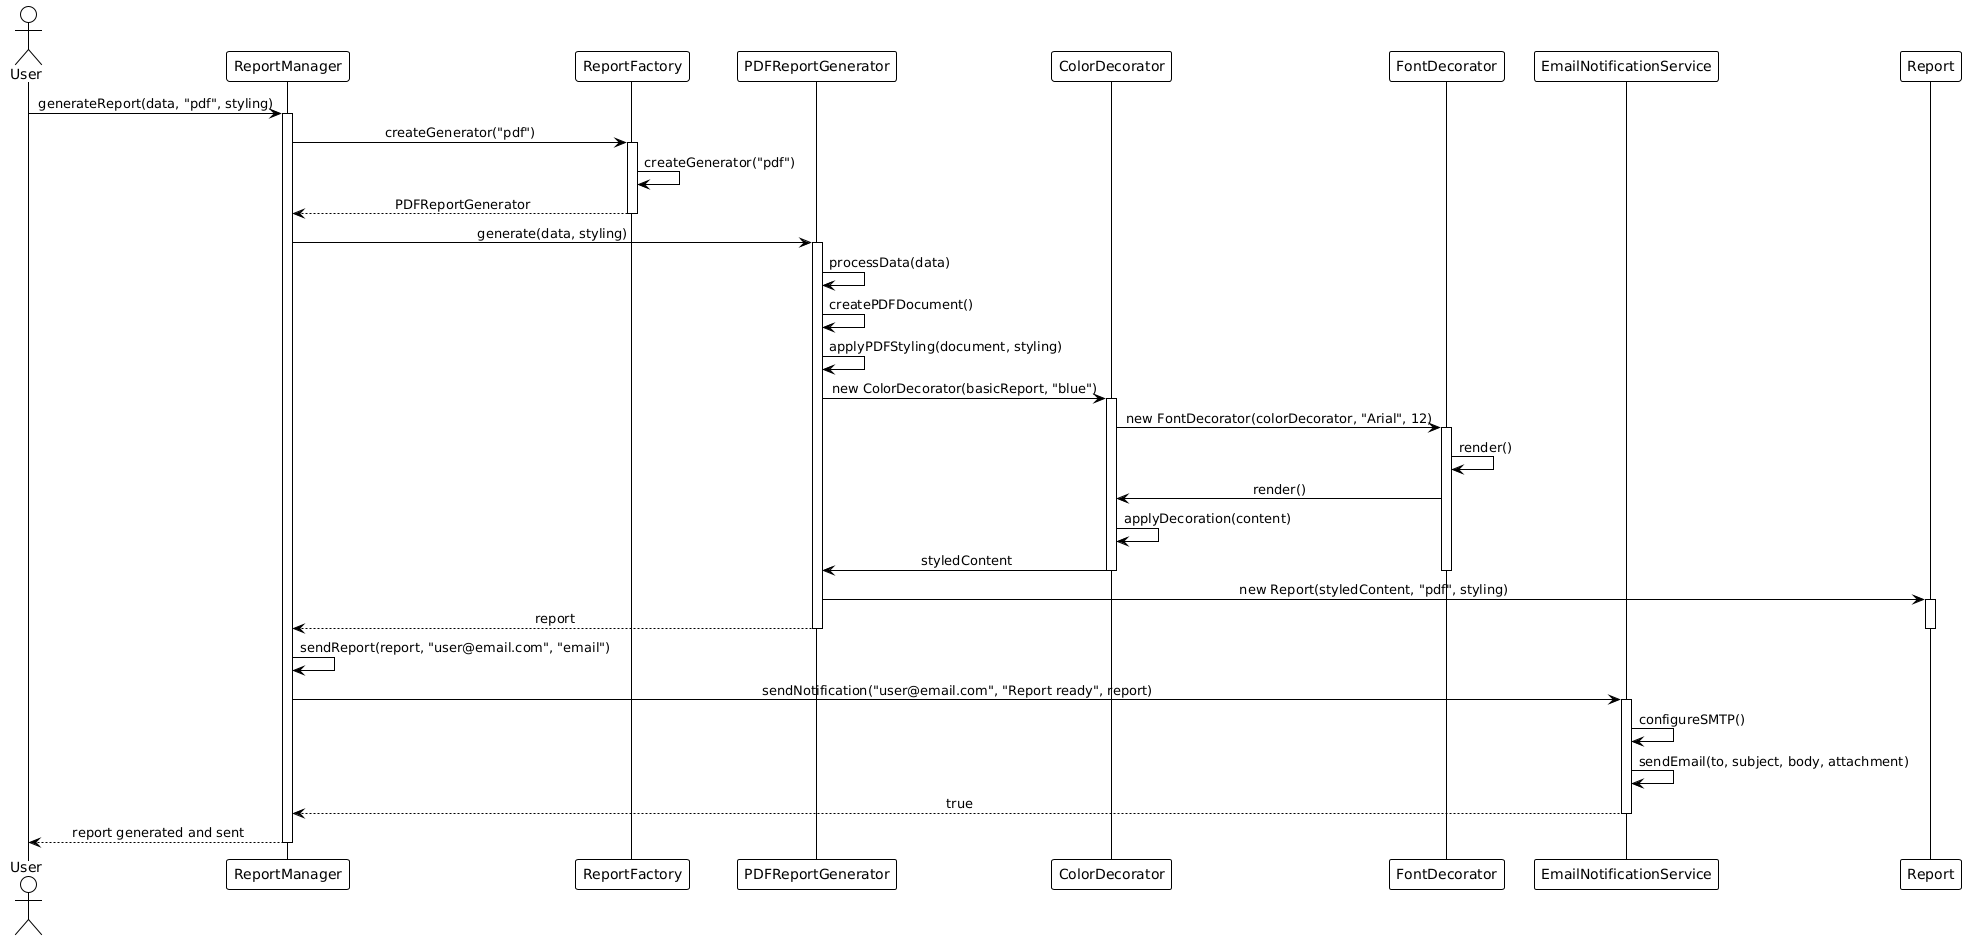

The diagram above was rendered by PlantUML. Its source (embedded in the PNG):
@startuml
!theme plain
skinparam sequenceMessageAlign center

actor User
participant "ReportManager" as RM
participant "ReportFactory" as RF
participant "PDFReportGenerator" as PRG
participant "ColorDecorator" as CD
participant "FontDecorator" as FD
participant "EmailNotificationService" as ENS
participant "Report" as R

User -> RM: generateReport(data, "pdf", styling)
activate RM

RM -> RF: createGenerator("pdf")
activate RF
RF -> RF: createGenerator("pdf")
RF --> RM: PDFReportGenerator
deactivate RF

RM -> PRG: generate(data, styling)
activate PRG

PRG -> PRG: processData(data)
PRG -> PRG: createPDFDocument()
PRG -> PRG: applyPDFStyling(document, styling)

PRG -> CD: new ColorDecorator(basicReport, "blue")
activate CD
CD -> FD: new FontDecorator(colorDecorator, "Arial", 12)
activate FD

FD -> FD: render()
FD -> CD: render()
CD -> CD: applyDecoration(content)
CD -> PRG: styledContent
deactivate FD
deactivate CD

PRG -> R: new Report(styledContent, "pdf", styling)
activate R
PRG --> RM: report
deactivate R
deactivate PRG

RM -> RM: sendReport(report, "user@email.com", "email")
RM -> ENS: sendNotification("user@email.com", "Report ready", report)
activate ENS
ENS -> ENS: configureSMTP()
ENS -> ENS: sendEmail(to, subject, body, attachment)
ENS --> RM: true
deactivate ENS

RM --> User: report generated and sent
deactivate RM
@enduml